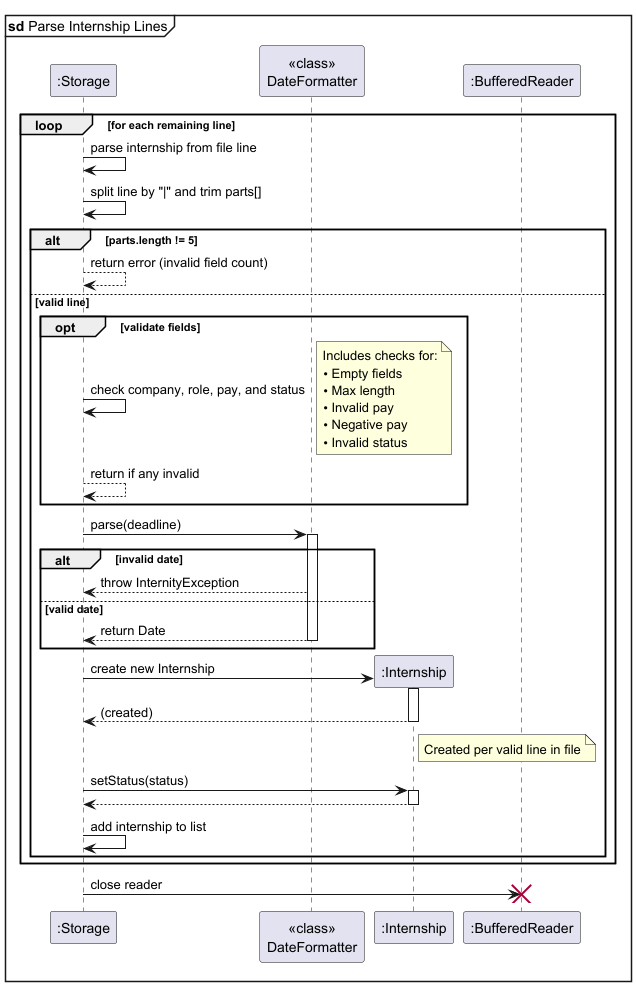

The diagram above was rendered by PlantUML. Its source (embedded in the PNG):
@startuml
mainframe **sd** Parse Internship Lines
participant ":Storage" as S
participant "<<class>>\nDateFormatter" as DF
participant ":Internship" as Intern
participant ":BufferedReader" as BR

loop for each remaining line
    S -> S: parse internship from file line
    S -> S: split line by "|" and trim parts[]

    alt parts.length != 5
        S --> S: return error (invalid field count)
    else valid line
        opt validate fields
            S -> S: check company, role, pay, and status
            note right: Includes checks for:\n• Empty fields\n• Max length\n• Invalid pay\n• Negative pay\n• Invalid status
            S --> S: return if any invalid
        end

        S -> DF: parse(deadline)
        activate DF
        alt invalid date
            DF --> S: throw InternityException
        else valid date
            DF --> S: return Date
            deactivate DF
        end


        create Intern
        S -> Intern**: create new Internship
        activate Intern
        return (created)
        note right of Intern: Created per valid line in file

        S -> Intern: setStatus(status)
        activate Intern
        Intern --> S
        deactivate Intern

        S -> S: add internship to list
    end
end

S -> BR: close reader
destroy BR
@enduml